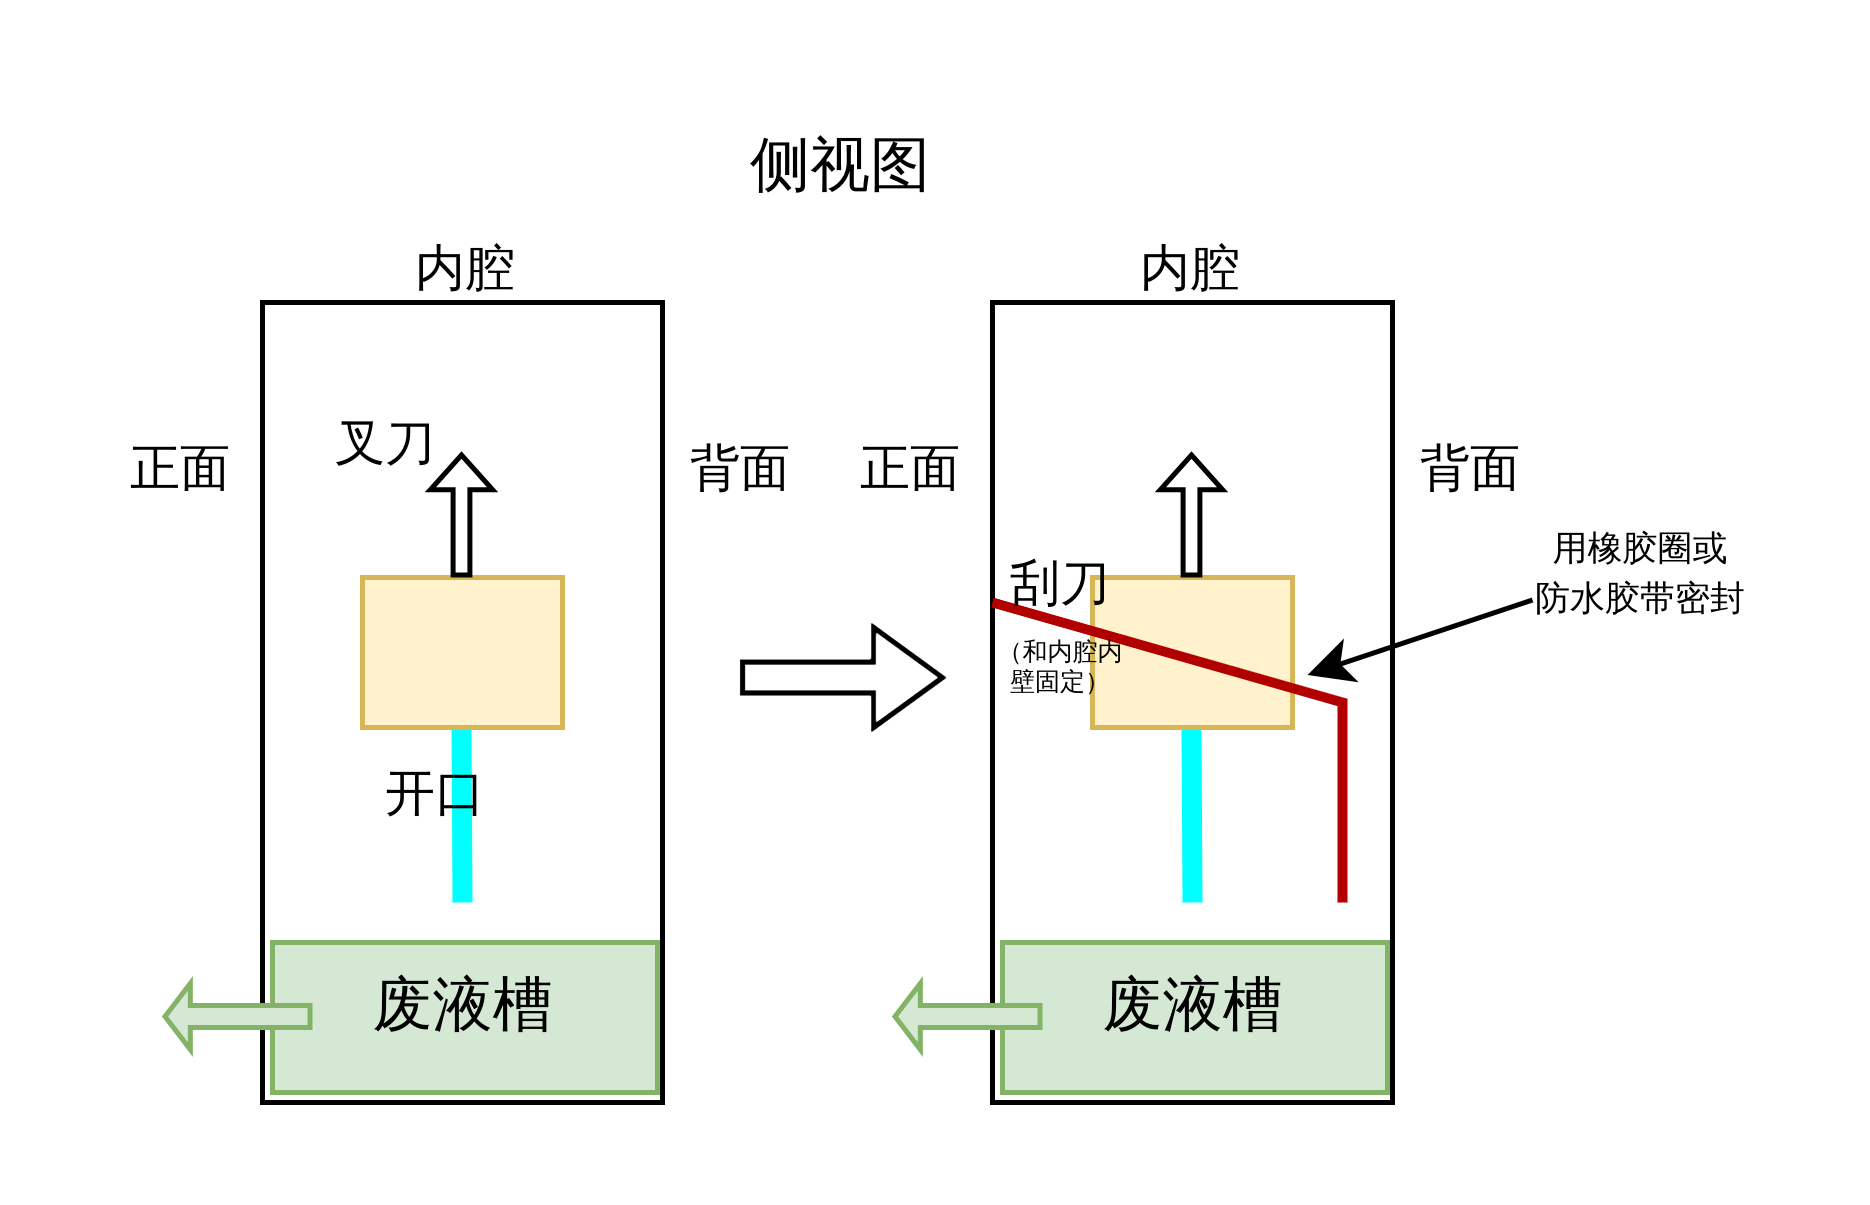

The diagram above was exported from draw.io. Its source (the exported page's mxGraphModel, read from the mxfile embedded in the PNG):
<mxGraphModel dx="305" dy="231" grid="1" gridSize="10" guides="1" tooltips="1" connect="1" arrows="1" fold="1" page="1" pageScale="1" pageWidth="850" pageHeight="1100" math="0" shadow="0">
  <root>
    <mxCell id="0" />
    <mxCell id="1" parent="0" />
    <mxCell id="bsFm49fPn4nRfMvNUVvv-1" value="" style="rounded=0;whiteSpace=wrap;html=1;" vertex="1" parent="1">
      <mxGeometry x="300" y="410" width="80" height="160" as="geometry" />
    </mxCell>
    <mxCell id="bsFm49fPn4nRfMvNUVvv-2" value="" style="endArrow=none;html=1;rounded=0;strokeWidth=4;strokeColor=#00FFFF;" edge="1" parent="1">
      <mxGeometry width="50" height="50" relative="1" as="geometry">
        <mxPoint x="340" y="530" as="sourcePoint" />
        <mxPoint x="339.8" y="495" as="targetPoint" />
      </mxGeometry>
    </mxCell>
    <mxCell id="bsFm49fPn4nRfMvNUVvv-3" value="" style="rounded=0;whiteSpace=wrap;html=1;fillColor=#fff2cc;strokeColor=#d6b656;" vertex="1" parent="1">
      <mxGeometry x="320" y="465" width="40" height="30" as="geometry" />
    </mxCell>
    <mxCell id="bsFm49fPn4nRfMvNUVvv-4" value="" style="shape=flexArrow;endArrow=classic;html=1;rounded=0;endWidth=8.095238095238095;endSize=1.9824000000000002;width=3.36;" edge="1" parent="1">
      <mxGeometry width="50" height="50" relative="1" as="geometry">
        <mxPoint x="339.8" y="465" as="sourcePoint" />
        <mxPoint x="339.8" y="440" as="targetPoint" />
      </mxGeometry>
    </mxCell>
    <mxCell id="bsFm49fPn4nRfMvNUVvv-5" value="侧视图" style="text;html=1;strokeColor=none;fillColor=none;align=center;verticalAlign=middle;whiteSpace=wrap;rounded=0;" vertex="1" parent="1">
      <mxGeometry x="386" y="370" width="60" height="30" as="geometry" />
    </mxCell>
    <mxCell id="bsFm49fPn4nRfMvNUVvv-7" value="" style="endArrow=none;html=1;rounded=0;fillColor=#e51400;strokeColor=#B20000;strokeWidth=2;" edge="1" parent="1">
      <mxGeometry width="50" height="50" relative="1" as="geometry">
        <mxPoint x="370" y="529" as="sourcePoint" />
        <mxPoint x="370" y="529" as="targetPoint" />
      </mxGeometry>
    </mxCell>
    <mxCell id="bsFm49fPn4nRfMvNUVvv-11" value="废液槽" style="rounded=0;whiteSpace=wrap;html=1;fillColor=#d5e8d4;strokeColor=#82b366;" vertex="1" parent="1">
      <mxGeometry x="302" y="538" width="77" height="30" as="geometry" />
    </mxCell>
    <mxCell id="bsFm49fPn4nRfMvNUVvv-12" value="&lt;font style=&quot;font-size: 10px;&quot;&gt;正面&lt;/font&gt;" style="text;html=1;strokeColor=none;fillColor=none;align=center;verticalAlign=middle;whiteSpace=wrap;rounded=0;" vertex="1" parent="1">
      <mxGeometry x="268" y="440" width="32" height="10" as="geometry" />
    </mxCell>
    <mxCell id="bsFm49fPn4nRfMvNUVvv-13" value="&lt;font style=&quot;font-size: 10px;&quot;&gt;背面&lt;/font&gt;" style="text;html=1;strokeColor=none;fillColor=none;align=center;verticalAlign=middle;whiteSpace=wrap;rounded=0;" vertex="1" parent="1">
      <mxGeometry x="380" y="440" width="32" height="10" as="geometry" />
    </mxCell>
    <mxCell id="bsFm49fPn4nRfMvNUVvv-14" value="" style="shape=flexArrow;endArrow=classic;html=1;rounded=0;width=4.4;endSize=1.356;endWidth=7.840000000000001;fillColor=#d5e8d4;strokeColor=#82b366;" edge="1" parent="1">
      <mxGeometry width="50" height="50" relative="1" as="geometry">
        <mxPoint x="310" y="552.8" as="sourcePoint" />
        <mxPoint x="280" y="552.8" as="targetPoint" />
      </mxGeometry>
    </mxCell>
    <mxCell id="bsFm49fPn4nRfMvNUVvv-21" value="&lt;font style=&quot;font-size: 10px;&quot;&gt;叉刀&lt;/font&gt;" style="text;html=1;strokeColor=none;fillColor=none;align=center;verticalAlign=middle;whiteSpace=wrap;rounded=0;" vertex="1" parent="1">
      <mxGeometry x="310" y="430" width="30" height="20" as="geometry" />
    </mxCell>
    <mxCell id="bsFm49fPn4nRfMvNUVvv-22" value="&lt;font style=&quot;font-size: 10px;&quot;&gt;开口&lt;/font&gt;" style="text;html=1;strokeColor=none;fillColor=none;align=center;verticalAlign=middle;whiteSpace=wrap;rounded=0;" vertex="1" parent="1">
      <mxGeometry x="320" y="500" width="30" height="20" as="geometry" />
    </mxCell>
    <mxCell id="bsFm49fPn4nRfMvNUVvv-23" value="&lt;font style=&quot;font-size: 10px;&quot;&gt;内腔&lt;/font&gt;" style="text;html=1;strokeColor=none;fillColor=none;align=center;verticalAlign=middle;whiteSpace=wrap;rounded=0;" vertex="1" parent="1">
      <mxGeometry x="310.5" y="390" width="60" height="30" as="geometry" />
    </mxCell>
    <mxCell id="bsFm49fPn4nRfMvNUVvv-53" value="" style="rounded=0;whiteSpace=wrap;html=1;" vertex="1" parent="1">
      <mxGeometry x="446" y="410" width="80" height="160" as="geometry" />
    </mxCell>
    <mxCell id="bsFm49fPn4nRfMvNUVvv-54" value="" style="endArrow=none;html=1;rounded=0;strokeWidth=4;strokeColor=#00FFFF;" edge="1" parent="1">
      <mxGeometry width="50" height="50" relative="1" as="geometry">
        <mxPoint x="486" y="530" as="sourcePoint" />
        <mxPoint x="485.8" y="495" as="targetPoint" />
      </mxGeometry>
    </mxCell>
    <mxCell id="bsFm49fPn4nRfMvNUVvv-55" value="" style="rounded=0;whiteSpace=wrap;html=1;fillColor=#fff2cc;strokeColor=#d6b656;" vertex="1" parent="1">
      <mxGeometry x="466" y="465" width="40" height="30" as="geometry" />
    </mxCell>
    <mxCell id="bsFm49fPn4nRfMvNUVvv-56" value="" style="shape=flexArrow;endArrow=classic;html=1;rounded=0;endWidth=8.095238095238095;endSize=1.9824000000000002;width=3.36;" edge="1" parent="1">
      <mxGeometry width="50" height="50" relative="1" as="geometry">
        <mxPoint x="485.8" y="465" as="sourcePoint" />
        <mxPoint x="485.8" y="440" as="targetPoint" />
      </mxGeometry>
    </mxCell>
    <mxCell id="bsFm49fPn4nRfMvNUVvv-57" value="" style="endArrow=none;html=1;rounded=0;fillColor=#e51400;strokeColor=#B20000;strokeWidth=2;" edge="1" parent="1">
      <mxGeometry width="50" height="50" relative="1" as="geometry">
        <mxPoint x="516" y="529" as="sourcePoint" />
        <mxPoint x="516" y="529" as="targetPoint" />
      </mxGeometry>
    </mxCell>
    <mxCell id="bsFm49fPn4nRfMvNUVvv-58" value="废液槽" style="rounded=0;whiteSpace=wrap;html=1;fillColor=#d5e8d4;strokeColor=#82b366;" vertex="1" parent="1">
      <mxGeometry x="448" y="538" width="77" height="30" as="geometry" />
    </mxCell>
    <mxCell id="bsFm49fPn4nRfMvNUVvv-59" value="&lt;font style=&quot;font-size: 10px;&quot;&gt;正面&lt;/font&gt;" style="text;html=1;strokeColor=none;fillColor=none;align=center;verticalAlign=middle;whiteSpace=wrap;rounded=0;" vertex="1" parent="1">
      <mxGeometry x="414" y="440" width="32" height="10" as="geometry" />
    </mxCell>
    <mxCell id="bsFm49fPn4nRfMvNUVvv-60" value="&lt;font style=&quot;font-size: 10px;&quot;&gt;背面&lt;/font&gt;" style="text;html=1;strokeColor=none;fillColor=none;align=center;verticalAlign=middle;whiteSpace=wrap;rounded=0;" vertex="1" parent="1">
      <mxGeometry x="526" y="440" width="32" height="10" as="geometry" />
    </mxCell>
    <mxCell id="bsFm49fPn4nRfMvNUVvv-61" value="" style="shape=flexArrow;endArrow=classic;html=1;rounded=0;width=4.4;endSize=1.356;endWidth=7.840000000000001;fillColor=#d5e8d4;strokeColor=#82b366;" edge="1" parent="1">
      <mxGeometry width="50" height="50" relative="1" as="geometry">
        <mxPoint x="456" y="552.8" as="sourcePoint" />
        <mxPoint x="426" y="552.8" as="targetPoint" />
      </mxGeometry>
    </mxCell>
    <mxCell id="bsFm49fPn4nRfMvNUVvv-62" value="" style="endArrow=none;html=1;rounded=0;fillColor=#e51400;strokeColor=#B20000;strokeWidth=2;" edge="1" parent="1">
      <mxGeometry width="50" height="50" relative="1" as="geometry">
        <mxPoint x="446" y="470" as="sourcePoint" />
        <mxPoint x="516" y="530" as="targetPoint" />
        <Array as="points">
          <mxPoint x="516" y="490" />
        </Array>
      </mxGeometry>
    </mxCell>
    <mxCell id="bsFm49fPn4nRfMvNUVvv-63" value="" style="endArrow=classic;html=1;rounded=0;" edge="1" parent="1">
      <mxGeometry width="50" height="50" relative="1" as="geometry">
        <mxPoint x="554" y="469.5" as="sourcePoint" />
        <mxPoint x="509" y="484.5" as="targetPoint" />
      </mxGeometry>
    </mxCell>
    <mxCell id="bsFm49fPn4nRfMvNUVvv-64" value="&lt;p style=&quot;line-height: 80%;&quot;&gt;&lt;font style=&quot;font-size: 7px;&quot;&gt;用橡胶圈或&lt;br&gt;&lt;/font&gt;&lt;span style=&quot;font-size: 7px; background-color: initial;&quot;&gt;防水胶带密封&lt;/span&gt;&lt;/p&gt;" style="text;html=1;strokeColor=none;fillColor=none;align=center;verticalAlign=middle;whiteSpace=wrap;rounded=0;" vertex="1" parent="1">
      <mxGeometry x="551" y="450" width="50" height="30" as="geometry" />
    </mxCell>
    <mxCell id="bsFm49fPn4nRfMvNUVvv-67" value="&lt;font style=&quot;font-size: 10px;&quot;&gt;内腔&lt;/font&gt;" style="text;html=1;strokeColor=none;fillColor=none;align=center;verticalAlign=middle;whiteSpace=wrap;rounded=0;" vertex="1" parent="1">
      <mxGeometry x="456" y="390" width="60" height="30" as="geometry" />
    </mxCell>
    <mxCell id="bsFm49fPn4nRfMvNUVvv-68" value="" style="shape=singleArrow;whiteSpace=wrap;html=1;arrowWidth=0.30952380952381586;arrowSize=0.34484151204427177;" vertex="1" parent="1">
      <mxGeometry x="396" y="475" width="40" height="20" as="geometry" />
    </mxCell>
    <mxCell id="bsFm49fPn4nRfMvNUVvv-73" value="&lt;p style=&quot;line-height: 40%;&quot;&gt;&lt;font style=&quot;&quot;&gt;&lt;span style=&quot;font-size: 10px;&quot;&gt;刮刀&lt;br&gt;&lt;/span&gt;&lt;/font&gt;&lt;span style=&quot;background-color: initial; font-size: 5px;&quot;&gt;&lt;br&gt;（和内腔内壁固定）&lt;/span&gt;&lt;/p&gt;" style="text;html=1;strokeColor=none;fillColor=none;align=center;verticalAlign=middle;whiteSpace=wrap;rounded=0;" vertex="1" parent="1">
      <mxGeometry x="445" y="463" width="30" height="30" as="geometry" />
    </mxCell>
  </root>
</mxGraphModel>